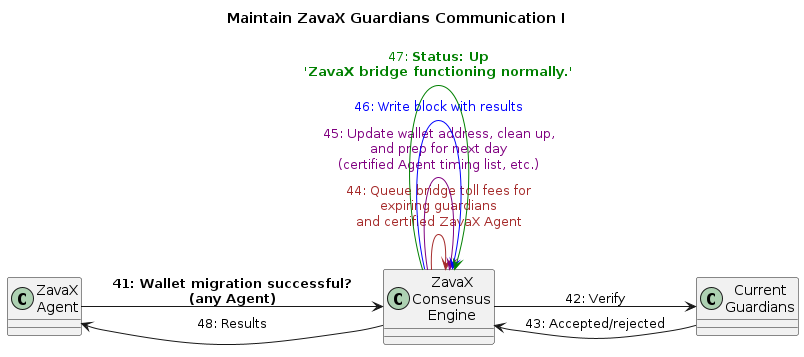

The diagram above was rendered by PlantUML. Its source (embedded in the PNG):
@startuml
left to right direction
title Maintain ZavaX Guardians Communication I

class "ZavaX\nAgent" as ZA
class "ZavaX\nConsensus\nEngine" as ZCE
class "Current\nGuardians" as PV

ZA -down-> ZCE : **41: Wallet migration successful?**\n**(any Agent)**
ZCE -down-> PV : 42: Verify
PV -down-> ZCE : 43: Accepted/rejected
ZCE -down-> ZCE #brown : <color:brown>44: Queue bridge toll fees for\n<color:brown>expiring guardians\n<color:brown>and certified ZavaX Agent
ZCE -down-> ZCE #purple : <color:purple>45: Update wallet address, clean up,\n<color:purple>and prep for next day\n<color:purple>(certified Agent timing list, etc.)
ZCE -down-> ZCE #blue : <color:blue>46: Write block with results
ZCE -down-> ZCE #green : <color:green>47: **Status: Up**</color>\n**<color:green>'ZavaX bridge functioning normally.'**
ZCE -up-> ZA: 48: Results

@enduml